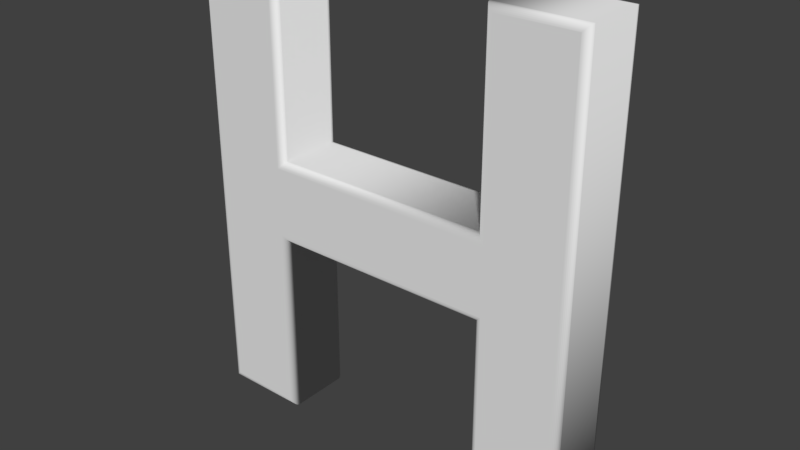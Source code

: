 # Source: Letra_H.blend  (saved by Blender 2.79.0; exported with 4.5.12 LTS)
import bpy
from mathutils import Matrix  # noqa: F401  (used for matrix-valued properties, if any)

bpy.ops.wm.read_factory_settings(use_empty=True)
scene = bpy.context.scene
scene.name = 'Scene'

# ---- collections
col_collection_1 = bpy.data.collections.new('Collection 1'); scene.collection.children.link(col_collection_1)

# ---- world
world_world = bpy.data.worlds.new('World'); scene.world = world_world
world_world.color = (0.05088, 0.05088, 0.05088)
world_world.use_sun_shadow = False
world_world.sun_shadow_jitter_overblur = 0.0
world_world.cycles.sampling_method = 'MANUAL'

# ---- meshes
me_cutext_007 = bpy.data.meshes.new('CUText.007')
me_cutext_007.from_pydata([(18.03, -34.84, 5.6), (18.03, -5.139, 5.6), (-18.17, -5.139, 5.6), (-18.17, -34.84, 5.6), (-29.97, -34.84, 5.6), (-29.97, 35.36, 5.6), (-18.17, 35.36, 5.6), (-18.17, 5.661, 5.6), (18.03, 5.661, 5.6), (18.03, 35.36, 5.6), (29.83, 35.36, 5.6), (29.83, -34.84, 5.6), (18.03, -34.84, -5.6), (18.03, -5.139, -5.6), (-18.17, -5.139, -5.6), (-18.17, -34.84, -5.6), (-29.97, -34.84, -5.6), (-29.97, 35.36, -5.6), (-18.17, 35.36, -5.6), (-18.17, 5.661, -5.6), (18.03, 5.661, -5.6), (18.03, 35.36, -5.6), (29.83, 35.36, -5.6), (29.83, -34.84, -5.6), (18.03, -34.84, -5.6), (17.81, -35.06, -5.575), (17.6, -35.27, -5.501), (17.41, -35.46, -5.382), (17.25, -35.62, -5.223), (17.13, -35.74, -5.034), (17.05, -35.81, -4.823), (17.03, -35.84, -4.6), (18.03, -5.139, -5.6), (17.81, -5.361, -5.575), (17.6, -5.573, -5.501), (17.41, -5.762, -5.382), (17.25, -5.921, -5.223), (17.13, -6.04, -5.034), (17.05, -6.114, -4.823), (17.03, -6.139, -4.6), (-18.17, -5.139, -5.6), (-17.95, -5.361, -5.575), (-17.74, -5.573, -5.501), (-17.55, -5.762, -5.382), (-17.39, -5.921, -5.223), (-17.27, -6.04, -5.034), (-17.2, -6.114, -4.823), (-17.17, -6.139, -4.6), (-18.17, -34.84, -5.6), (-17.95, -35.06, -5.575), (-17.74, -35.27, -5.501), (-17.55, -35.46, -5.382), (-17.39, -35.62, -5.223), (-17.27, -35.74, -5.034), (-17.2, -35.81, -4.823), (-17.17, -35.84, -4.6), (-29.97, -34.84, -5.6), (-30.19, -35.06, -5.575), (-30.4, -35.27, -5.501), (-30.59, -35.46, -5.382), (-30.75, -35.62, -5.223), (-30.87, -35.74, -5.034), (-30.95, -35.81, -4.823), (-30.97, -35.84, -4.6), (-29.97, 35.36, -5.6), (-30.19, 35.58, -5.575), (-30.4, 35.8, -5.501), (-30.59, 35.98, -5.382), (-30.75, 36.14, -5.223), (-30.87, 36.26, -5.034), (-30.95, 36.34, -4.823), (-30.97, 36.36, -4.6), (-18.17, 35.36, -5.6), (-17.95, 35.58, -5.575), (-17.74, 35.8, -5.501), (-17.55, 35.98, -5.382), (-17.39, 36.14, -5.223), (-17.27, 36.26, -5.034), (-17.2, 36.34, -4.823), (-17.17, 36.36, -4.6), (-18.17, 5.661, -5.6), (-17.95, 5.884, -5.575), (-17.74, 6.095, -5.501), (-17.55, 6.285, -5.382), (-17.39, 6.443, -5.223), (-17.27, 6.562, -5.034), (-17.2, 6.636, -4.823), (-17.17, 6.661, -4.6), (18.03, 5.661, -5.6), (17.81, 5.884, -5.575), (17.6, 6.095, -5.501), (17.41, 6.285, -5.382), (17.25, 6.443, -5.223), (17.13, 6.562, -5.034), (17.05, 6.636, -4.823), (17.03, 6.661, -4.6), (18.03, 35.36, -5.6), (17.81, 35.58, -5.575), (17.6, 35.8, -5.501), (17.41, 35.98, -5.382), (17.25, 36.14, -5.223), (17.13, 36.26, -5.034), (17.05, 36.34, -4.823), (17.03, 36.36, -4.6), (29.83, 35.36, -5.6), (30.05, 35.58, -5.575), (30.26, 35.8, -5.501), (30.45, 35.98, -5.382), (30.61, 36.14, -5.223), (30.73, 36.26, -5.034), (30.8, 36.34, -4.823), (30.83, 36.36, -4.6), (29.83, -34.84, -5.6), (30.05, -35.06, -5.575), (30.26, -35.27, -5.501), (30.45, -35.46, -5.382), (30.61, -35.62, -5.223), (30.73, -35.74, -5.034), (30.8, -35.81, -4.823), (30.83, -35.84, -4.6), (17.03, -35.84, -4.6), (17.03, -35.84, 4.6), (17.03, -6.139, -4.6), (17.03, -6.139, 4.6), (-17.17, -6.139, -4.6), (-17.17, -6.139, 4.6), (-17.17, -35.84, -4.6), (-17.17, -35.84, 4.6), (-30.97, -35.84, -4.6), (-30.97, -35.84, 4.6), (-30.97, 36.36, -4.6), (-30.97, 36.36, 4.6), (-17.17, 36.36, -4.6), (-17.17, 36.36, 4.6), (-17.17, 6.661, -4.6), (-17.17, 6.661, 4.6), (17.03, 6.661, -4.6), (17.03, 6.661, 4.6), (17.03, 36.36, -4.6), (17.03, 36.36, 4.6), (30.83, 36.36, -4.6), (30.83, 36.36, 4.6), (30.83, -35.84, -4.6), (30.83, -35.84, 4.6), (17.03, -35.84, 4.6), (17.05, -35.81, 4.823), (17.13, -35.74, 5.034), (17.25, -35.62, 5.223), (17.41, -35.46, 5.382), (17.6, -35.27, 5.501), (17.81, -35.06, 5.575), (18.03, -34.84, 5.6), (17.03, -6.139, 4.6), (17.05, -6.114, 4.823), (17.13, -6.04, 5.034), (17.25, -5.921, 5.223), (17.41, -5.762, 5.382), (17.6, -5.573, 5.501), (17.81, -5.361, 5.575), (18.03, -5.139, 5.6), (-17.17, -6.139, 4.6), (-17.2, -6.114, 4.823), (-17.27, -6.04, 5.034), (-17.39, -5.921, 5.223), (-17.55, -5.762, 5.382), (-17.74, -5.573, 5.501), (-17.95, -5.361, 5.575), (-18.17, -5.139, 5.6), (-17.17, -35.84, 4.6), (-17.2, -35.81, 4.823), (-17.27, -35.74, 5.034), (-17.39, -35.62, 5.223), (-17.55, -35.46, 5.382), (-17.74, -35.27, 5.501), (-17.95, -35.06, 5.575), (-18.17, -34.84, 5.6), (-30.97, -35.84, 4.6), (-30.95, -35.81, 4.823), (-30.87, -35.74, 5.034), (-30.75, -35.62, 5.223), (-30.59, -35.46, 5.382), (-30.4, -35.27, 5.501), (-30.19, -35.06, 5.575), (-29.97, -34.84, 5.6), (-30.97, 36.36, 4.6), (-30.95, 36.34, 4.823), (-30.87, 36.26, 5.034), (-30.75, 36.14, 5.223), (-30.59, 35.98, 5.382), (-30.4, 35.8, 5.501), (-30.19, 35.58, 5.575), (-29.97, 35.36, 5.6), (-17.17, 36.36, 4.6), (-17.2, 36.34, 4.823), (-17.27, 36.26, 5.034), (-17.39, 36.14, 5.223), (-17.55, 35.98, 5.382), (-17.74, 35.8, 5.501), (-17.95, 35.58, 5.575), (-18.17, 35.36, 5.6), (-17.17, 6.661, 4.6), (-17.2, 6.636, 4.823), (-17.27, 6.562, 5.034), (-17.39, 6.443, 5.223), (-17.55, 6.285, 5.382), (-17.74, 6.095, 5.501), (-17.95, 5.884, 5.575), (-18.17, 5.661, 5.6), (17.03, 6.661, 4.6), (17.05, 6.636, 4.823), (17.13, 6.562, 5.034), (17.25, 6.443, 5.223), (17.41, 6.285, 5.382), (17.6, 6.095, 5.501), (17.81, 5.884, 5.575), (18.03, 5.661, 5.6), (17.03, 36.36, 4.6), (17.05, 36.34, 4.823), (17.13, 36.26, 5.034), (17.25, 36.14, 5.223), (17.41, 35.98, 5.382), (17.6, 35.8, 5.501), (17.81, 35.58, 5.575), (18.03, 35.36, 5.6), (30.83, 36.36, 4.6), (30.8, 36.34, 4.823), (30.73, 36.26, 5.034), (30.61, 36.14, 5.223), (30.45, 35.98, 5.382), (30.26, 35.8, 5.501), (30.05, 35.58, 5.575), (29.83, 35.36, 5.6), (30.83, -35.84, 4.6), (30.8, -35.81, 4.823), (30.73, -35.74, 5.034), (30.61, -35.62, 5.223), (30.45, -35.46, 5.382), (30.26, -35.27, 5.501), (30.05, -35.06, 5.575), (29.83, -34.84, 5.6)], [], [(4, 6, 5), (4, 7, 6), (8, 10, 9), (8, 11, 10), (4, 2, 7), (2, 8, 7), (2, 1, 8), (1, 11, 8), (4, 3, 2), (0, 11, 1), (18, 16, 17), (19, 16, 18), (22, 20, 21), (23, 20, 22), (14, 16, 19), (20, 14, 19), (13, 14, 20), (23, 13, 20), (15, 16, 14), (23, 12, 13), (25, 33, 32, 24), (26, 34, 33, 25), (27, 35, 34, 26), (28, 36, 35, 27), (29, 37, 36, 28), (30, 38, 37, 29), (31, 39, 38, 30), (33, 41, 40, 32), (34, 42, 41, 33), (35, 43, 42, 34), (36, 44, 43, 35), (37, 45, 44, 36), (38, 46, 45, 37), (39, 47, 46, 38), (41, 49, 48, 40), (42, 50, 49, 41), (43, 51, 50, 42), (44, 52, 51, 43), (45, 53, 52, 44), (46, 54, 53, 45), (47, 55, 54, 46), (49, 57, 56, 48), (50, 58, 57, 49), (51, 59, 58, 50), (52, 60, 59, 51), (53, 61, 60, 52), (54, 62, 61, 53), (55, 63, 62, 54), (57, 65, 64, 56), (58, 66, 65, 57), (59, 67, 66, 58), (60, 68, 67, 59), (61, 69, 68, 60), (62, 70, 69, 61), (63, 71, 70, 62), (65, 73, 72, 64), (66, 74, 73, 65), (67, 75, 74, 66), (68, 76, 75, 67), (69, 77, 76, 68), (70, 78, 77, 69), (71, 79, 78, 70), (73, 81, 80, 72), (74, 82, 81, 73), (75, 83, 82, 74), (76, 84, 83, 75), (77, 85, 84, 76), (78, 86, 85, 77), (79, 87, 86, 78), (81, 89, 88, 80), (82, 90, 89, 81), (83, 91, 90, 82), (84, 92, 91, 83), (85, 93, 92, 84), (86, 94, 93, 85), (87, 95, 94, 86), (89, 97, 96, 88), (90, 98, 97, 89), (91, 99, 98, 90), (92, 100, 99, 91), (93, 101, 100, 92), (94, 102, 101, 93), (95, 103, 102, 94), (97, 105, 104, 96), (98, 106, 105, 97), (99, 107, 106, 98), (100, 108, 107, 99), (101, 109, 108, 100), (102, 110, 109, 101), (103, 111, 110, 102), (105, 113, 112, 104), (106, 114, 113, 105), (107, 115, 114, 106), (108, 116, 115, 107), (109, 117, 116, 108), (110, 118, 117, 109), (111, 119, 118, 110), (113, 25, 24, 112), (114, 26, 25, 113), (115, 27, 26, 114), (116, 28, 27, 115), (117, 29, 28, 116), (118, 30, 29, 117), (119, 31, 30, 118), (121, 123, 122, 120), (123, 125, 124, 122), (125, 127, 126, 124), (127, 129, 128, 126), (129, 131, 130, 128), (131, 133, 132, 130), (133, 135, 134, 132), (135, 137, 136, 134), (137, 139, 138, 136), (139, 141, 140, 138), (141, 143, 142, 140), (143, 121, 120, 142), (145, 153, 152, 144), (146, 154, 153, 145), (147, 155, 154, 146), (148, 156, 155, 147), (149, 157, 156, 148), (150, 158, 157, 149), (151, 159, 158, 150), (153, 161, 160, 152), (154, 162, 161, 153), (155, 163, 162, 154), (156, 164, 163, 155), (157, 165, 164, 156), (158, 166, 165, 157), (159, 167, 166, 158), (161, 169, 168, 160), (162, 170, 169, 161), (163, 171, 170, 162), (164, 172, 171, 163), (165, 173, 172, 164), (166, 174, 173, 165), (167, 175, 174, 166), (169, 177, 176, 168), (170, 178, 177, 169), (171, 179, 178, 170), (172, 180, 179, 171), (173, 181, 180, 172), (174, 182, 181, 173), (175, 183, 182, 174), (177, 185, 184, 176), (178, 186, 185, 177), (179, 187, 186, 178), (180, 188, 187, 179), (181, 189, 188, 180), (182, 190, 189, 181), (183, 191, 190, 182), (185, 193, 192, 184), (186, 194, 193, 185), (187, 195, 194, 186), (188, 196, 195, 187), (189, 197, 196, 188), (190, 198, 197, 189), (191, 199, 198, 190), (193, 201, 200, 192), (194, 202, 201, 193), (195, 203, 202, 194), (196, 204, 203, 195), (197, 205, 204, 196), (198, 206, 205, 197), (199, 207, 206, 198), (201, 209, 208, 200), (202, 210, 209, 201), (203, 211, 210, 202), (204, 212, 211, 203), (205, 213, 212, 204), (206, 214, 213, 205), (207, 215, 214, 206), (209, 217, 216, 208), (210, 218, 217, 209), (211, 219, 218, 210), (212, 220, 219, 211), (213, 221, 220, 212), (214, 222, 221, 213), (215, 223, 222, 214), (217, 225, 224, 216), (218, 226, 225, 217), (219, 227, 226, 218), (220, 228, 227, 219), (221, 229, 228, 220), (222, 230, 229, 221), (223, 231, 230, 222), (225, 233, 232, 224), (226, 234, 233, 225), (227, 235, 234, 226), (228, 236, 235, 227), (229, 237, 236, 228), (230, 238, 237, 229), (231, 239, 238, 230), (233, 145, 144, 232), (234, 146, 145, 233), (235, 147, 146, 234), (236, 148, 147, 235), (237, 149, 148, 236), (238, 150, 149, 237), (239, 151, 150, 238)])
me_cutext_007.polygons.foreach_set('use_smooth', [0, 0, 0, 0, 0, 0, 0, 0, 0, 0, 0, 0, 0, 0, 0, 0, 0, 0, 0, 0, 1, 1, 1, 1, 1, 1, 1, 1, 1, 1, 1, 1, 1, 1, 1, 1, 1, 1, 1, 1, 1, 1, 1, 1, 1, 1, 1, 1, 1, 1, 1, 1, 1, 1, 1, 1, 1, 1, 1, 1, 1, 1, 1, 1, 1, 1, 1, 1, 1, 1, 1, 1, 1, 1, 1, 1, 1, 1, 1, 1, 1, 1, 1, 1, 1, 1, 1, 1, 1, 1, 1, 1, 1, 1, 1, 1, 1, 1, 1, 1, 1, 1, 1, 1, 1, 1, 1, 1, 1, 1, 1, 1, 1, 1, 1, 1, 1, 1, 1, 1, 1, 1, 1, 1, 1, 1, 1, 1, 1, 1, 1, 1, 1, 1, 1, 1, 1, 1, 1, 1, 1, 1, 1, 1, 1, 1, 1, 1, 1, 1, 1, 1, 1, 1, 1, 1, 1, 1, 1, 1, 1, 1, 1, 1, 1, 1, 1, 1, 1, 1, 1, 1, 1, 1, 1, 1, 1, 1, 1, 1, 1, 1, 1, 1, 1, 1, 1, 1, 1, 1, 1, 1, 1, 1, 1, 1, 1, 1, 1, 1])
me_cutext_007.use_remesh_preserve_volume = False
me_cutext_007.use_remesh_preserve_attributes = False
me_cutext_007.use_mirror_vertex_groups = False
me_cutext_007.auto_texspace = False
me_cutext_007.update()

# ---- objects
ob_text = bpy.data.objects.new('Text', me_cutext_007)

# ---- transforms, parenting, visibility, modifiers, constraints
ob_text.location = (0.0, 0.0, 0.0)
ob_text.rotation_euler = (1.571, -0.0, 0.0)
ob_text.lineart.crease_threshold = 0.0

# ---- collection membership
col_collection_1.objects.link(ob_text)

# ---- scene / render settings (as saved in the file)
scene.frame_start = 1; scene.frame_end = 250; scene.frame_set(4)
scene.render.engine = 'CYCLES'
scene.render.resolution_percentage = 50
scene.render.dither_intensity = 0.0
scene.cycles.use_denoising = False
scene.cycles.samples = 128
scene.cycles.sampling_pattern = 'TABULATED_SOBOL'
scene.cycles.use_adaptive_sampling = False
scene.cycles.use_light_tree = False
scene.cycles.blur_glossy = 0.0
scene.cycles.sample_clamp_indirect = 0.0
scene.view_settings.view_transform = 'Standard'
scene.unit_settings.scale_length = 0.01
bpy.context.view_layer.update()

# ---- added for rendering (the .blend has no active camera and no usable light): camera, sun
cam_auto = bpy.data.cameras.new('AutoCamera')
cam_auto.lens = 50.0
cam_auto.sensor_width = 36.0
cam_auto.clip_end = 1553.86
ob_auto_camera = bpy.data.objects.new('AutoCamera', cam_auto)
scene.collection.objects.link(ob_auto_camera)
ob_auto_camera.location = (88.4688, -106.247, 71.0926)
ob_auto_camera.rotation_euler = (1.09748, -7.21219e-08, 0.694738)
scene.camera = ob_auto_camera
light_auto_sun = bpy.data.lights.new('AutoSun', 'SUN')
light_auto_sun.energy = 3.0
light_auto_sun.angle = 0.0523599
ob_auto_sun = bpy.data.objects.new('AutoSun', light_auto_sun)
scene.collection.objects.link(ob_auto_sun)
ob_auto_sun.rotation_euler = (0.872665, 0.174533, 0.523599)
bpy.context.view_layer.update()

